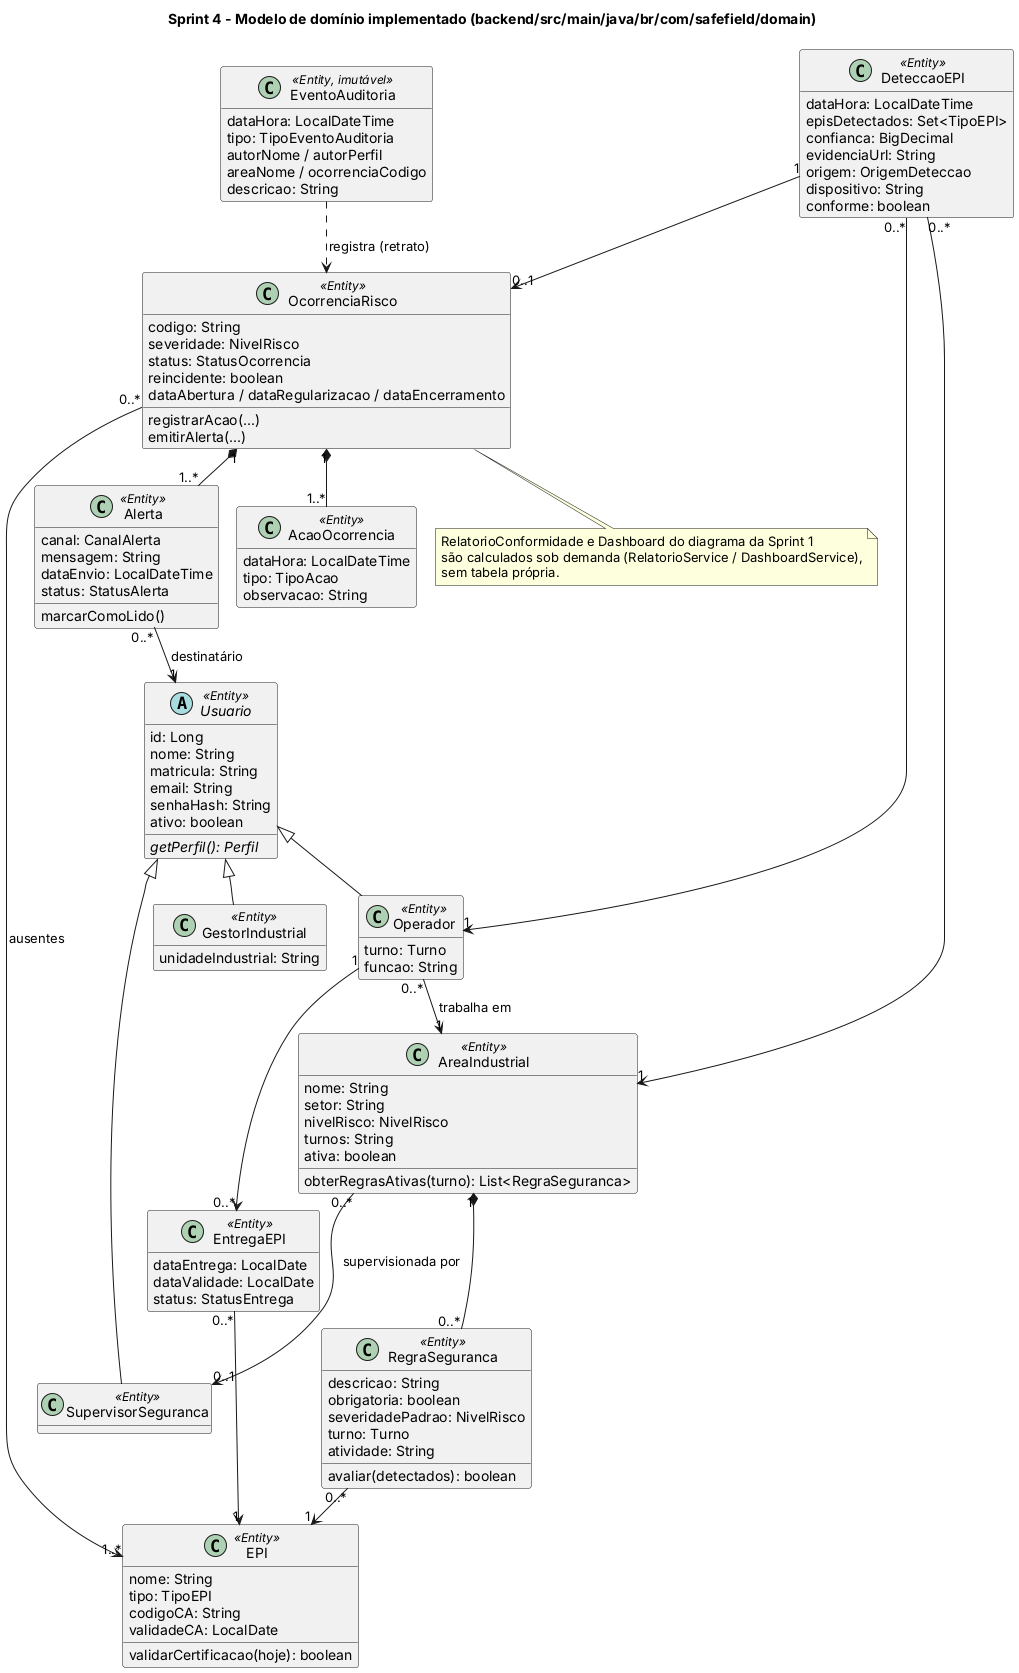

The diagram above was rendered by PlantUML. Its source (embedded in the PNG):
@startuml
!pragma layout smetana
!pragma layout smetana
title Sprint 4 - Modelo de domínio implementado (backend/src/main/java/br/com/safefield/domain)
skinparam classAttributeIconSize 0
hide empty methods

abstract class Usuario <<Entity>> {
  id: Long
  nome: String
  matricula: String
  email: String
  senhaHash: String
  ativo: boolean
  {abstract} getPerfil(): Perfil
}
class Operador <<Entity>> {
  turno: Turno
  funcao: String
}
class SupervisorSeguranca <<Entity>>
class GestorIndustrial <<Entity>> {
  unidadeIndustrial: String
}
class AreaIndustrial <<Entity>> {
  nome: String
  setor: String
  nivelRisco: NivelRisco
  turnos: String
  ativa: boolean
  obterRegrasAtivas(turno): List<RegraSeguranca>
}
class EPI <<Entity>> {
  nome: String
  tipo: TipoEPI
  codigoCA: String
  validadeCA: LocalDate
  validarCertificacao(hoje): boolean
}
class RegraSeguranca <<Entity>> {
  descricao: String
  obrigatoria: boolean
  severidadePadrao: NivelRisco
  turno: Turno
  atividade: String
  avaliar(detectados): boolean
}
class EntregaEPI <<Entity>> {
  dataEntrega: LocalDate
  dataValidade: LocalDate
  status: StatusEntrega
}
class DeteccaoEPI <<Entity>> {
  dataHora: LocalDateTime
  episDetectados: Set<TipoEPI>
  confianca: BigDecimal
  evidenciaUrl: String
  origem: OrigemDeteccao
  dispositivo: String
  conforme: boolean
}
class OcorrenciaRisco <<Entity>> {
  codigo: String
  severidade: NivelRisco
  status: StatusOcorrencia
  reincidente: boolean
  dataAbertura / dataRegularizacao / dataEncerramento
  registrarAcao(...)
  emitirAlerta(...)
}
class AcaoOcorrencia <<Entity>> {
  dataHora: LocalDateTime
  tipo: TipoAcao
  observacao: String
}
class Alerta <<Entity>> {
  canal: CanalAlerta
  mensagem: String
  dataEnvio: LocalDateTime
  status: StatusAlerta
  marcarComoLido()
}
class EventoAuditoria <<Entity, imutável>> {
  dataHora: LocalDateTime
  tipo: TipoEventoAuditoria
  autorNome / autorPerfil
  areaNome / ocorrenciaCodigo
  descricao: String
}

Usuario <|-- Operador
Usuario <|-- SupervisorSeguranca
Usuario <|-- GestorIndustrial
Operador "0..*" --> "1" AreaIndustrial : trabalha em
AreaIndustrial "0..*" --> "0..1" SupervisorSeguranca : supervisionada por
AreaIndustrial "1" *-- "0..*" RegraSeguranca
RegraSeguranca "0..*" --> "1" EPI
Operador "1" --> "0..*" EntregaEPI
EntregaEPI "0..*" --> "1" EPI
DeteccaoEPI "0..*" --> "1" Operador
DeteccaoEPI "0..*" --> "1" AreaIndustrial
DeteccaoEPI "1" --> "0..1" OcorrenciaRisco
OcorrenciaRisco "0..*" --> "1..*" EPI : ausentes
OcorrenciaRisco "1" *-- "1..*" AcaoOcorrencia
OcorrenciaRisco "1" *-- "1..*" Alerta
Alerta "0..*" --> "1" Usuario : destinatário
EventoAuditoria ..> OcorrenciaRisco : registra (retrato)

note bottom of OcorrenciaRisco
  RelatorioConformidade e Dashboard do diagrama da Sprint 1
  são calculados sob demanda (RelatorioService / DashboardService),
  sem tabela própria.
end note
@enduml